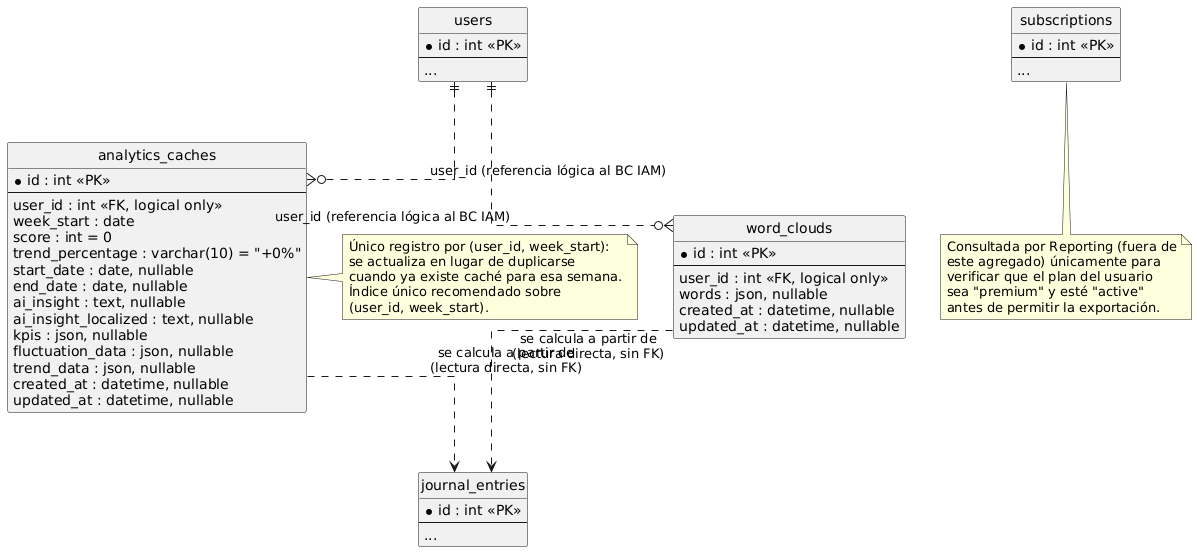

The diagram above was rendered by PlantUML. Its source (embedded in the PNG):
@startuml AnalyticsReporting_DatabaseDiagram
hide circle
hide empty members
skinparam linetype ortho

entity "analytics_caches" as analytics_caches {
  *id : int <<PK>>
  --
  user_id : int <<FK, logical only>>
  week_start : date
  score : int = 0
  trend_percentage : varchar(10) = "+0%"
  start_date : date, nullable
  end_date : date, nullable
  ai_insight : text, nullable
  ai_insight_localized : text, nullable
  kpis : json, nullable
  fluctuation_data : json, nullable
  trend_data : json, nullable
  created_at : datetime, nullable
  updated_at : datetime, nullable
}

entity "word_clouds" as word_clouds {
  *id : int <<PK>>
  --
  user_id : int <<FK, logical only>>
  words : json, nullable
  created_at : datetime, nullable
  updated_at : datetime, nullable
}

entity "users" as users {
  *id : int <<PK>>
  --
  ...
}

entity "journal_entries" as journal_entries {
  *id : int <<PK>>
  --
  ...
}

entity "subscriptions" as subscriptions {
  *id : int <<PK>>
  --
  ...
}

users ||..o{ analytics_caches : "user_id (referencia lógica al BC IAM)"
users ||..o{ word_clouds : "user_id (referencia lógica al BC IAM)"
analytics_caches ..> journal_entries : "se calcula a partir de\n(lectura directa, sin FK)"
word_clouds ..> journal_entries : "se calcula a partir de\n(lectura directa, sin FK)"

note right of analytics_caches
  Único registro por (user_id, week_start):
  se actualiza en lugar de duplicarse
  cuando ya existe caché para esa semana.
  Índice único recomendado sobre
  (user_id, week_start).
end note

note bottom of subscriptions
  Consultada por Reporting (fuera de
  este agregado) únicamente para
  verificar que el plan del usuario
  sea "premium" y esté "active"
  antes de permitir la exportación.
end note

@enduml